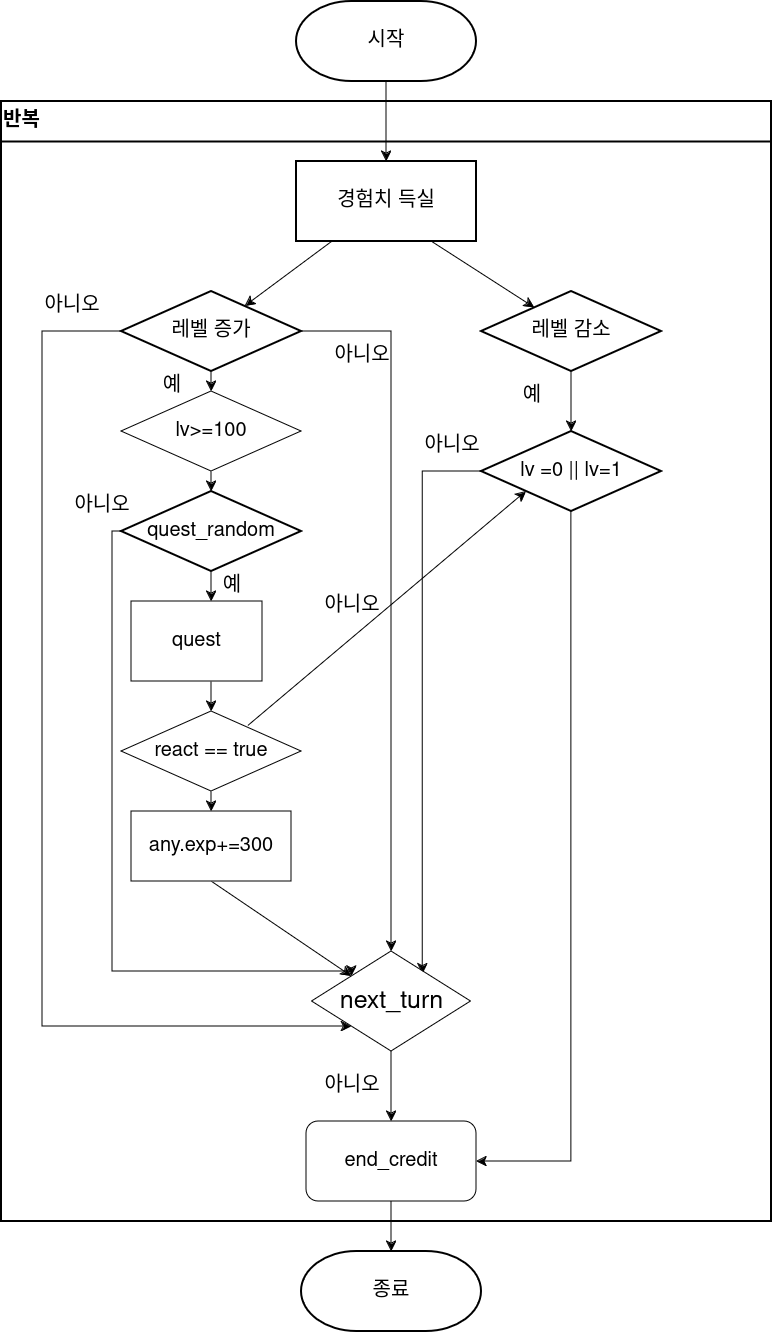

The diagram above was exported from draw.io. Its source (the exported page's mxGraphModel, read from the mxfile embedded in the PNG):
<mxGraphModel dx="1819" dy="2296" grid="1" gridSize="10" guides="1" tooltips="1" connect="1" arrows="1" fold="1" page="1" pageScale="1" pageWidth="827" pageHeight="1169" background="#ffffff" math="0" shadow="0">
  <root>
    <mxCell id="0" />
    <mxCell id="1" parent="0" />
    <mxCell id="9hVfqXpMayLwajOOv7FK-1" value="시작" style="strokeWidth=2;html=1;shape=mxgraph.flowchart.terminator;whiteSpace=wrap;verticalAlign=middle;fontSize=20;" parent="1" vertex="1">
      <mxGeometry x="324" y="-1110" width="180" height="80" as="geometry" />
    </mxCell>
    <mxCell id="9hVfqXpMayLwajOOv7FK-8" value="" style="edgeStyle=none;curved=1;rounded=0;orthogonalLoop=1;jettySize=auto;html=1;fontSize=20;startSize=8;endSize=8;" parent="1" source="9hVfqXpMayLwajOOv7FK-2" target="9hVfqXpMayLwajOOv7FK-3" edge="1">
      <mxGeometry relative="1" as="geometry" />
    </mxCell>
    <mxCell id="9hVfqXpMayLwajOOv7FK-2" value="&lt;font style=&quot;font-size: 20px;&quot;&gt;경험치 득실&lt;/font&gt;" style="whiteSpace=wrap;html=1;strokeWidth=2;fontSize=20;" parent="1" vertex="1">
      <mxGeometry x="324" y="-950" width="180" height="80" as="geometry" />
    </mxCell>
    <mxCell id="nJZYqn9tQJpEm6ngUzPa-6" value="&lt;div style=&quot;font-size: 20px;&quot; align=&quot;left&quot;&gt;반복&lt;br style=&quot;font-size: 20px;&quot;&gt;&lt;/div&gt;" style="swimlane;whiteSpace=wrap;html=1;align=left;strokeWidth=2;startSize=40;fontSize=20;" vertex="1" parent="1">
      <mxGeometry x="29" y="-1010" width="770" height="1120" as="geometry" />
    </mxCell>
    <mxCell id="9hVfqXpMayLwajOOv7FK-11" value="예" style="text;html=1;align=center;verticalAlign=middle;whiteSpace=wrap;rounded=0;fontSize=20;" parent="nJZYqn9tQJpEm6ngUzPa-6" vertex="1">
      <mxGeometry x="501" y="280.0000000000002" width="60" height="30" as="geometry" />
    </mxCell>
    <mxCell id="nJZYqn9tQJpEm6ngUzPa-11" style="edgeStyle=none;curved=1;rounded=0;orthogonalLoop=1;jettySize=auto;html=1;entryX=0.5;entryY=0;entryDx=0;entryDy=0;fontSize=20;startSize=8;endSize=8;" edge="1" parent="nJZYqn9tQJpEm6ngUzPa-6" source="nJZYqn9tQJpEm6ngUzPa-3" target="nJZYqn9tQJpEm6ngUzPa-9">
      <mxGeometry relative="1" as="geometry" />
    </mxCell>
    <mxCell id="nJZYqn9tQJpEm6ngUzPa-3" value="레벨 감소" style="rhombus;whiteSpace=wrap;html=1;strokeWidth=2;fontSize=20;" vertex="1" parent="nJZYqn9tQJpEm6ngUzPa-6">
      <mxGeometry x="480" y="189.99999999999977" width="180" height="80" as="geometry" />
    </mxCell>
    <mxCell id="nJZYqn9tQJpEm6ngUzPa-68" style="edgeStyle=orthogonalEdgeStyle;rounded=0;orthogonalLoop=1;jettySize=auto;html=1;exitX=0;exitY=0.5;exitDx=0;exitDy=0;fontSize=12;startSize=8;endSize=8;entryX=0.697;entryY=0.227;entryDx=0;entryDy=0;entryPerimeter=0;" edge="1" parent="nJZYqn9tQJpEm6ngUzPa-6" source="nJZYqn9tQJpEm6ngUzPa-9" target="nJZYqn9tQJpEm6ngUzPa-48">
      <mxGeometry relative="1" as="geometry">
        <mxPoint x="431" y="370" as="targetPoint" />
      </mxGeometry>
    </mxCell>
    <mxCell id="nJZYqn9tQJpEm6ngUzPa-9" value="&lt;font style=&quot;font-size: 20px;&quot;&gt;lv =0 || lv=1&lt;/font&gt;" style="rhombus;whiteSpace=wrap;html=1;strokeWidth=2;fontSize=20;" vertex="1" parent="nJZYqn9tQJpEm6ngUzPa-6">
      <mxGeometry x="480" y="329.9999999999998" width="180" height="80" as="geometry" />
    </mxCell>
    <mxCell id="nJZYqn9tQJpEm6ngUzPa-64" style="edgeStyle=none;curved=1;rounded=0;orthogonalLoop=1;jettySize=auto;html=1;exitX=0.5;exitY=1;exitDx=0;exitDy=0;entryX=0.5;entryY=0;entryDx=0;entryDy=0;fontSize=12;startSize=8;endSize=8;" edge="1" parent="nJZYqn9tQJpEm6ngUzPa-6" source="9hVfqXpMayLwajOOv7FK-3" target="nJZYqn9tQJpEm6ngUzPa-63">
      <mxGeometry relative="1" as="geometry" />
    </mxCell>
    <mxCell id="nJZYqn9tQJpEm6ngUzPa-66" style="edgeStyle=orthogonalEdgeStyle;rounded=0;orthogonalLoop=1;jettySize=auto;html=1;fontSize=12;startSize=8;endSize=8;entryX=0.5;entryY=0;entryDx=0;entryDy=0;" edge="1" parent="nJZYqn9tQJpEm6ngUzPa-6" source="9hVfqXpMayLwajOOv7FK-3" target="nJZYqn9tQJpEm6ngUzPa-48">
      <mxGeometry relative="1" as="geometry">
        <mxPoint x="361" y="229.99999999999977" as="targetPoint" />
      </mxGeometry>
    </mxCell>
    <mxCell id="9hVfqXpMayLwajOOv7FK-3" value="레벨 증가" style="rhombus;whiteSpace=wrap;html=1;strokeWidth=2;fontSize=20;" parent="nJZYqn9tQJpEm6ngUzPa-6" vertex="1">
      <mxGeometry x="120" y="189.99999999999977" width="180" height="80" as="geometry" />
    </mxCell>
    <mxCell id="nJZYqn9tQJpEm6ngUzPa-22" value="아니오" style="text;html=1;align=center;verticalAlign=middle;whiteSpace=wrap;rounded=0;fontSize=20;" vertex="1" parent="nJZYqn9tQJpEm6ngUzPa-6">
      <mxGeometry x="31" y="190.00000000000023" width="80" height="30" as="geometry" />
    </mxCell>
    <mxCell id="nJZYqn9tQJpEm6ngUzPa-42" value="예" style="text;html=1;align=center;verticalAlign=middle;whiteSpace=wrap;rounded=0;fontSize=20;" vertex="1" parent="nJZYqn9tQJpEm6ngUzPa-6">
      <mxGeometry x="141" y="270.0000000000002" width="60" height="30" as="geometry" />
    </mxCell>
    <mxCell id="nJZYqn9tQJpEm6ngUzPa-43" style="edgeStyle=orthogonalEdgeStyle;rounded=0;orthogonalLoop=1;jettySize=auto;html=1;fontSize=12;startSize=8;endSize=8;entryX=0;entryY=1;entryDx=0;entryDy=0;" edge="1" parent="nJZYqn9tQJpEm6ngUzPa-6" target="nJZYqn9tQJpEm6ngUzPa-48">
      <mxGeometry relative="1" as="geometry">
        <mxPoint x="291" y="710" as="targetPoint" />
        <mxPoint x="121" y="230" as="sourcePoint" />
        <Array as="points">
          <mxPoint x="41" y="230" />
          <mxPoint x="41" y="925" />
        </Array>
      </mxGeometry>
    </mxCell>
    <mxCell id="nJZYqn9tQJpEm6ngUzPa-18" style="edgeStyle=none;curved=1;rounded=0;orthogonalLoop=1;jettySize=auto;html=1;exitX=0.5;exitY=1;exitDx=0;exitDy=0;entryX=0.5;entryY=0;entryDx=0;entryDy=0;fontSize=20;startSize=8;endSize=8;" edge="1" parent="nJZYqn9tQJpEm6ngUzPa-6" source="nJZYqn9tQJpEm6ngUzPa-4">
      <mxGeometry relative="1" as="geometry">
        <mxPoint x="210" y="500" as="targetPoint" />
      </mxGeometry>
    </mxCell>
    <mxCell id="nJZYqn9tQJpEm6ngUzPa-21" style="edgeStyle=orthogonalEdgeStyle;rounded=0;orthogonalLoop=1;jettySize=auto;html=1;fontSize=12;startSize=8;endSize=8;entryX=0;entryY=0;entryDx=0;entryDy=0;" edge="1" parent="nJZYqn9tQJpEm6ngUzPa-6" source="nJZYqn9tQJpEm6ngUzPa-4" target="nJZYqn9tQJpEm6ngUzPa-48">
      <mxGeometry relative="1" as="geometry">
        <mxPoint x="291" y="770" as="targetPoint" />
        <Array as="points">
          <mxPoint x="111" y="430" />
          <mxPoint x="111" y="870" />
          <mxPoint x="350" y="870" />
        </Array>
      </mxGeometry>
    </mxCell>
    <mxCell id="nJZYqn9tQJpEm6ngUzPa-4" value="quest_random" style="rhombus;whiteSpace=wrap;html=1;strokeWidth=2;fontSize=20;" vertex="1" parent="nJZYqn9tQJpEm6ngUzPa-6">
      <mxGeometry x="120" y="389.9999999999998" width="180" height="80" as="geometry" />
    </mxCell>
    <mxCell id="nJZYqn9tQJpEm6ngUzPa-51" value="" style="edgeStyle=none;curved=1;rounded=0;orthogonalLoop=1;jettySize=auto;html=1;fontSize=12;startSize=8;endSize=8;" edge="1" parent="nJZYqn9tQJpEm6ngUzPa-6" source="nJZYqn9tQJpEm6ngUzPa-14" target="nJZYqn9tQJpEm6ngUzPa-50">
      <mxGeometry relative="1" as="geometry" />
    </mxCell>
    <mxCell id="nJZYqn9tQJpEm6ngUzPa-14" value="&lt;div style=&quot;font-size: 20px;&quot;&gt;react == true&lt;br style=&quot;font-size: 20px;&quot;&gt;&lt;/div&gt;" style="rhombus;whiteSpace=wrap;html=1;fontSize=20;" vertex="1" parent="nJZYqn9tQJpEm6ngUzPa-6">
      <mxGeometry x="120" y="610" width="180" height="80" as="geometry" />
    </mxCell>
    <mxCell id="nJZYqn9tQJpEm6ngUzPa-19" style="edgeStyle=none;curved=1;rounded=0;orthogonalLoop=1;jettySize=auto;html=1;entryX=0.5;entryY=0;entryDx=0;entryDy=0;fontSize=20;startSize=8;endSize=8;" edge="1" parent="nJZYqn9tQJpEm6ngUzPa-6" target="nJZYqn9tQJpEm6ngUzPa-14">
      <mxGeometry relative="1" as="geometry">
        <mxPoint x="210" y="580" as="sourcePoint" />
      </mxGeometry>
    </mxCell>
    <mxCell id="nJZYqn9tQJpEm6ngUzPa-44" style="edgeStyle=none;curved=1;rounded=0;orthogonalLoop=1;jettySize=auto;html=1;entryX=0;entryY=1;entryDx=0;entryDy=0;fontSize=12;startSize=8;endSize=8;exitX=0.704;exitY=0.183;exitDx=0;exitDy=0;exitPerimeter=0;" edge="1" parent="nJZYqn9tQJpEm6ngUzPa-6" source="nJZYqn9tQJpEm6ngUzPa-14" target="nJZYqn9tQJpEm6ngUzPa-9">
      <mxGeometry relative="1" as="geometry">
        <mxPoint x="253.44827586206884" y="519.310344827586" as="sourcePoint" />
        <mxPoint x="480" y="449.9999999999998" as="targetPoint" />
      </mxGeometry>
    </mxCell>
    <mxCell id="nJZYqn9tQJpEm6ngUzPa-20" value="예" style="text;html=1;align=center;verticalAlign=middle;whiteSpace=wrap;rounded=0;fontSize=20;" vertex="1" parent="nJZYqn9tQJpEm6ngUzPa-6">
      <mxGeometry x="201" y="470.0000000000002" width="60" height="30" as="geometry" />
    </mxCell>
    <mxCell id="nJZYqn9tQJpEm6ngUzPa-47" value="아니오" style="text;html=1;align=center;verticalAlign=middle;whiteSpace=wrap;rounded=0;fontSize=20;" vertex="1" parent="nJZYqn9tQJpEm6ngUzPa-6">
      <mxGeometry x="310.5" y="490.0000000000002" width="80" height="30" as="geometry" />
    </mxCell>
    <mxCell id="nJZYqn9tQJpEm6ngUzPa-48" value="&lt;font style=&quot;font-size: 25px;&quot;&gt;next_turn&lt;/font&gt;" style="rhombus;whiteSpace=wrap;html=1;" vertex="1" parent="nJZYqn9tQJpEm6ngUzPa-6">
      <mxGeometry x="310.5" y="850" width="159" height="100" as="geometry" />
    </mxCell>
    <mxCell id="nJZYqn9tQJpEm6ngUzPa-49" value="아니오" style="text;html=1;align=center;verticalAlign=middle;whiteSpace=wrap;rounded=0;fontSize=20;" vertex="1" parent="nJZYqn9tQJpEm6ngUzPa-6">
      <mxGeometry x="61" y="390.0000000000002" width="80" height="30" as="geometry" />
    </mxCell>
    <mxCell id="nJZYqn9tQJpEm6ngUzPa-52" style="edgeStyle=none;curved=1;rounded=0;orthogonalLoop=1;jettySize=auto;html=1;exitX=0.5;exitY=1;exitDx=0;exitDy=0;entryX=0;entryY=0;entryDx=0;entryDy=0;fontSize=12;startSize=8;endSize=8;" edge="1" parent="nJZYqn9tQJpEm6ngUzPa-6" source="nJZYqn9tQJpEm6ngUzPa-50" target="nJZYqn9tQJpEm6ngUzPa-48">
      <mxGeometry relative="1" as="geometry">
        <mxPoint x="310.5" y="830" as="sourcePoint" />
      </mxGeometry>
    </mxCell>
    <mxCell id="nJZYqn9tQJpEm6ngUzPa-50" value="any.exp+=300" style="whiteSpace=wrap;html=1;fontSize=20;" vertex="1" parent="nJZYqn9tQJpEm6ngUzPa-6">
      <mxGeometry x="130" y="710" width="160" height="70" as="geometry" />
    </mxCell>
    <mxCell id="nJZYqn9tQJpEm6ngUzPa-54" value="아니오" style="text;html=1;align=center;verticalAlign=middle;whiteSpace=wrap;rounded=0;fontSize=20;" vertex="1" parent="nJZYqn9tQJpEm6ngUzPa-6">
      <mxGeometry x="310.5" y="970.0000000000002" width="80" height="30" as="geometry" />
    </mxCell>
    <mxCell id="nJZYqn9tQJpEm6ngUzPa-12" style="rounded=0;orthogonalLoop=1;jettySize=auto;html=1;fontSize=20;startSize=8;endSize=8;edgeStyle=orthogonalEdgeStyle;entryX=1;entryY=0.5;entryDx=0;entryDy=0;exitX=0.5;exitY=1;exitDx=0;exitDy=0;" edge="1" parent="nJZYqn9tQJpEm6ngUzPa-6" source="nJZYqn9tQJpEm6ngUzPa-9" target="nJZYqn9tQJpEm6ngUzPa-13">
      <mxGeometry relative="1" as="geometry">
        <mxPoint x="520" y="870" as="targetPoint" />
        <mxPoint x="570" y="489.9999999999998" as="sourcePoint" />
        <Array as="points">
          <mxPoint x="570" y="1060" />
        </Array>
      </mxGeometry>
    </mxCell>
    <mxCell id="nJZYqn9tQJpEm6ngUzPa-13" value="&lt;font style=&quot;font-size: 20px;&quot;&gt;end_credit&lt;/font&gt;" style="rounded=1;whiteSpace=wrap;html=1;fontSize=20;" vertex="1" parent="nJZYqn9tQJpEm6ngUzPa-6">
      <mxGeometry x="305" y="1020" width="170" height="80" as="geometry" />
    </mxCell>
    <mxCell id="nJZYqn9tQJpEm6ngUzPa-53" style="edgeStyle=none;curved=1;rounded=0;orthogonalLoop=1;jettySize=auto;html=1;fontSize=12;startSize=8;endSize=8;" edge="1" parent="nJZYqn9tQJpEm6ngUzPa-6" source="nJZYqn9tQJpEm6ngUzPa-48" target="nJZYqn9tQJpEm6ngUzPa-13">
      <mxGeometry relative="1" as="geometry" />
    </mxCell>
    <mxCell id="nJZYqn9tQJpEm6ngUzPa-58" value="&lt;font style=&quot;font-size: 20px;&quot;&gt;quest&lt;/font&gt;" style="rounded=0;whiteSpace=wrap;html=1;" vertex="1" parent="nJZYqn9tQJpEm6ngUzPa-6">
      <mxGeometry x="130" y="500" width="131" height="80" as="geometry" />
    </mxCell>
    <mxCell id="nJZYqn9tQJpEm6ngUzPa-65" style="edgeStyle=none;curved=1;rounded=0;orthogonalLoop=1;jettySize=auto;html=1;exitX=0.5;exitY=1;exitDx=0;exitDy=0;entryX=0.5;entryY=0;entryDx=0;entryDy=0;fontSize=12;startSize=8;endSize=8;" edge="1" parent="nJZYqn9tQJpEm6ngUzPa-6" source="nJZYqn9tQJpEm6ngUzPa-63" target="nJZYqn9tQJpEm6ngUzPa-4">
      <mxGeometry relative="1" as="geometry" />
    </mxCell>
    <mxCell id="nJZYqn9tQJpEm6ngUzPa-63" value="&lt;font style=&quot;font-size: 20px;&quot;&gt;lv&amp;gt;=100&lt;/font&gt;" style="rhombus;whiteSpace=wrap;html=1;" vertex="1" parent="nJZYqn9tQJpEm6ngUzPa-6">
      <mxGeometry x="120" y="290" width="180" height="80" as="geometry" />
    </mxCell>
    <mxCell id="nJZYqn9tQJpEm6ngUzPa-67" value="아니오" style="text;html=1;align=center;verticalAlign=middle;whiteSpace=wrap;rounded=0;fontSize=20;" vertex="1" parent="nJZYqn9tQJpEm6ngUzPa-6">
      <mxGeometry x="321" y="240.00000000000023" width="80" height="30" as="geometry" />
    </mxCell>
    <mxCell id="nJZYqn9tQJpEm6ngUzPa-69" value="아니오" style="text;html=1;align=center;verticalAlign=middle;whiteSpace=wrap;rounded=0;fontSize=20;" vertex="1" parent="nJZYqn9tQJpEm6ngUzPa-6">
      <mxGeometry x="411" y="330.0000000000002" width="80" height="30" as="geometry" />
    </mxCell>
    <mxCell id="9hVfqXpMayLwajOOv7FK-7" value="" style="edgeStyle=none;curved=1;rounded=0;orthogonalLoop=1;jettySize=auto;html=1;fontSize=20;startSize=8;endSize=8;exitX=0.5;exitY=1;exitDx=0;exitDy=0;exitPerimeter=0;" parent="1" edge="1">
      <mxGeometry relative="1" as="geometry">
        <mxPoint x="414" y="-1030" as="sourcePoint" />
        <mxPoint x="414" y="-950" as="targetPoint" />
      </mxGeometry>
    </mxCell>
    <mxCell id="nJZYqn9tQJpEm6ngUzPa-1" value="" style="edgeStyle=none;curved=1;rounded=0;orthogonalLoop=1;jettySize=auto;html=1;fontSize=20;startSize=8;endSize=8;exitX=0.75;exitY=1;exitDx=0;exitDy=0;" edge="1" parent="1" target="nJZYqn9tQJpEm6ngUzPa-3" source="9hVfqXpMayLwajOOv7FK-2">
      <mxGeometry relative="1" as="geometry">
        <mxPoint x="419.4200000000001" y="-870.3200000000002" as="sourcePoint" />
      </mxGeometry>
    </mxCell>
    <mxCell id="nJZYqn9tQJpEm6ngUzPa-70" value="종료" style="strokeWidth=2;html=1;shape=mxgraph.flowchart.terminator;whiteSpace=wrap;verticalAlign=middle;fontSize=20;" vertex="1" parent="1">
      <mxGeometry x="329" y="140" width="180" height="80" as="geometry" />
    </mxCell>
    <mxCell id="nJZYqn9tQJpEm6ngUzPa-71" style="edgeStyle=none;curved=1;rounded=0;orthogonalLoop=1;jettySize=auto;html=1;exitX=0.5;exitY=1;exitDx=0;exitDy=0;entryX=0.5;entryY=0;entryDx=0;entryDy=0;entryPerimeter=0;fontSize=12;startSize=8;endSize=8;" edge="1" parent="1" source="nJZYqn9tQJpEm6ngUzPa-13" target="nJZYqn9tQJpEm6ngUzPa-70">
      <mxGeometry relative="1" as="geometry" />
    </mxCell>
  </root>
</mxGraphModel>